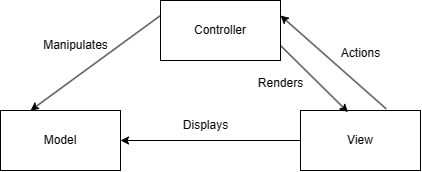

The diagram above was exported from draw.io. Its source (the exported page's mxGraphModel, read from the mxfile embedded in the PNG):
<mxGraphModel dx="1237" dy="614" grid="1" gridSize="10" guides="1" tooltips="1" connect="1" arrows="1" fold="1" page="1" pageScale="1" pageWidth="827" pageHeight="1169" math="0" shadow="0">
  <root>
    <mxCell id="WIyWlLk6GJQsqaUBKTNV-0" />
    <mxCell id="WIyWlLk6GJQsqaUBKTNV-1" parent="WIyWlLk6GJQsqaUBKTNV-0" />
    <mxCell id="MRxTkXUj6tUHspmk-JOL-4" value="Controller" style="rounded=0;whiteSpace=wrap;html=1;" vertex="1" parent="WIyWlLk6GJQsqaUBKTNV-1">
      <mxGeometry x="320" y="400" width="120" height="60" as="geometry" />
    </mxCell>
    <mxCell id="MRxTkXUj6tUHspmk-JOL-5" value="Model" style="rounded=0;whiteSpace=wrap;html=1;" vertex="1" parent="WIyWlLk6GJQsqaUBKTNV-1">
      <mxGeometry x="160" y="510" width="120" height="60" as="geometry" />
    </mxCell>
    <mxCell id="MRxTkXUj6tUHspmk-JOL-6" value="View" style="whiteSpace=wrap;html=1;" vertex="1" parent="WIyWlLk6GJQsqaUBKTNV-1">
      <mxGeometry x="460" y="510" width="120" height="60" as="geometry" />
    </mxCell>
    <mxCell id="MRxTkXUj6tUHspmk-JOL-7" value="" style="endArrow=classic;html=1;rounded=0;entryX=1;entryY=0.25;entryDx=0;entryDy=0;exitX=0.714;exitY=-0.028;exitDx=0;exitDy=0;exitPerimeter=0;" edge="1" parent="WIyWlLk6GJQsqaUBKTNV-1" source="MRxTkXUj6tUHspmk-JOL-6" target="MRxTkXUj6tUHspmk-JOL-4">
      <mxGeometry width="50" height="50" relative="1" as="geometry">
        <mxPoint x="430" y="680" as="sourcePoint" />
        <mxPoint x="480" y="630" as="targetPoint" />
      </mxGeometry>
    </mxCell>
    <mxCell id="MRxTkXUj6tUHspmk-JOL-8" value="" style="endArrow=classic;html=1;rounded=0;exitX=1;exitY=0.75;exitDx=0;exitDy=0;entryX=0.396;entryY=0.028;entryDx=0;entryDy=0;entryPerimeter=0;" edge="1" parent="WIyWlLk6GJQsqaUBKTNV-1" source="MRxTkXUj6tUHspmk-JOL-4" target="MRxTkXUj6tUHspmk-JOL-6">
      <mxGeometry width="50" height="50" relative="1" as="geometry">
        <mxPoint x="430" y="680" as="sourcePoint" />
        <mxPoint x="480" y="630" as="targetPoint" />
      </mxGeometry>
    </mxCell>
    <mxCell id="MRxTkXUj6tUHspmk-JOL-10" value="" style="endArrow=classic;html=1;rounded=0;exitX=0;exitY=0.25;exitDx=0;exitDy=0;entryX=0.25;entryY=0;entryDx=0;entryDy=0;" edge="1" parent="WIyWlLk6GJQsqaUBKTNV-1" source="MRxTkXUj6tUHspmk-JOL-4" target="MRxTkXUj6tUHspmk-JOL-5">
      <mxGeometry width="50" height="50" relative="1" as="geometry">
        <mxPoint x="430" y="680" as="sourcePoint" />
        <mxPoint x="480" y="630" as="targetPoint" />
      </mxGeometry>
    </mxCell>
    <mxCell id="MRxTkXUj6tUHspmk-JOL-11" value="" style="endArrow=classic;html=1;rounded=0;exitX=0;exitY=0.5;exitDx=0;exitDy=0;entryX=1;entryY=0.5;entryDx=0;entryDy=0;" edge="1" parent="WIyWlLk6GJQsqaUBKTNV-1" source="MRxTkXUj6tUHspmk-JOL-6" target="MRxTkXUj6tUHspmk-JOL-5">
      <mxGeometry width="50" height="50" relative="1" as="geometry">
        <mxPoint x="430" y="680" as="sourcePoint" />
        <mxPoint x="480" y="630" as="targetPoint" />
      </mxGeometry>
    </mxCell>
    <mxCell id="MRxTkXUj6tUHspmk-JOL-12" value="Manipulates" style="text;html=1;align=center;verticalAlign=middle;resizable=0;points=[];autosize=1;strokeColor=none;fillColor=none;" vertex="1" parent="WIyWlLk6GJQsqaUBKTNV-1">
      <mxGeometry x="190" y="430" width="90" height="30" as="geometry" />
    </mxCell>
    <mxCell id="MRxTkXUj6tUHspmk-JOL-13" value="Displays" style="text;html=1;align=center;verticalAlign=middle;resizable=0;points=[];autosize=1;strokeColor=none;fillColor=none;" vertex="1" parent="WIyWlLk6GJQsqaUBKTNV-1">
      <mxGeometry x="330" y="510" width="70" height="30" as="geometry" />
    </mxCell>
    <mxCell id="MRxTkXUj6tUHspmk-JOL-14" value="Actions" style="text;html=1;align=center;verticalAlign=middle;resizable=0;points=[];autosize=1;strokeColor=none;fillColor=none;" vertex="1" parent="WIyWlLk6GJQsqaUBKTNV-1">
      <mxGeometry x="490" y="438" width="60" height="30" as="geometry" />
    </mxCell>
    <mxCell id="MRxTkXUj6tUHspmk-JOL-15" value="Renders" style="text;html=1;align=center;verticalAlign=middle;resizable=0;points=[];autosize=1;strokeColor=none;fillColor=none;" vertex="1" parent="WIyWlLk6GJQsqaUBKTNV-1">
      <mxGeometry x="405" y="468" width="70" height="30" as="geometry" />
    </mxCell>
  </root>
</mxGraphModel>